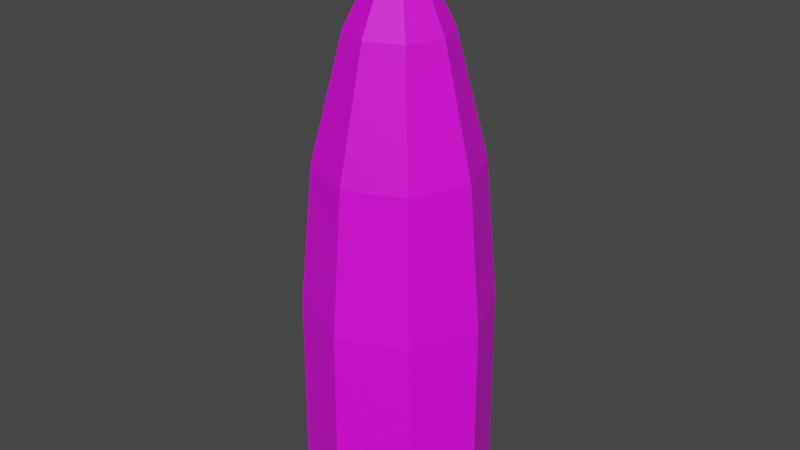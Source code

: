 # Source: BulletPart2.blend  (saved by Blender 3.5.10; exported with 4.5.12 LTS)
import bpy
from mathutils import Matrix  # noqa: F401  (used for matrix-valued properties, if any)

bpy.ops.wm.read_factory_settings(use_empty=True)
scene = bpy.context.scene
scene.name = 'Scene'

# ---- collections
col_collection = bpy.data.collections.new('Collection'); scene.collection.children.link(col_collection)

# ---- images (referenced by path relative to the original .blend; pixels are not part of the script)
import os
ASSET_DIR = os.environ.get("B2B_ASSET_DIR", "")  # directory of the original .blend (textures are referenced by path, not embedded)
HERE = os.path.dirname(os.path.abspath(__file__))  # packed textures are extracted next to this script under _unpacked/

def load_image(name, relpath, width, height, colorspace="sRGB"):
    """Load a texture the original file referenced (path relative to the .blend, or extracted next to this script)."""
    p = next((c for c in (os.path.join(HERE, relpath), os.path.join(ASSET_DIR, relpath)) if relpath and os.path.exists(c)), "")
    if p:
        img = bpy.data.images.load(p, check_existing=True)
        img.name = name
    else:  # same state as the original file: an image datablock whose file is absent (Cycles renders it pink)
        img = bpy.data.images.new(name, width, height)
        img.source = "FILE"
        img.filepath = "//" + (relpath or name)
    img.colorspace_settings.name = colorspace
    return img
img_dungeons_2_texture_01_a_png = load_image('Dungeons_2_Texture_01_A.png', 'Dungeons_2_Texture_01_A.png', 1024, 1024, 'sRGB')

# ---- materials (node trees are filled in below, after node groups)
mat_lambert4sg6_001 = bpy.data.materials.new('lambert4SG6.001')
mat_lambert4sg6_001.use_transparent_shadow = False
mat_lambert4sg6_001.diffuse_color = (1.0, 1.0, 1.0, 1.0)
mat_lambert4sg6_001.roughness = 0.5528

# ---- material node trees
mat_lambert4sg6_001.use_nodes = True; mat_lambert4sg6_001.node_tree.nodes.clear()
_N = mat_lambert4sg6_001.node_tree.nodes; _L = mat_lambert4sg6_001.node_tree.links
n0 = _N.new('ShaderNodeBsdfPrincipled'); n0.name = 'Principled BSDF'; n0.location = (10, 300)
n0.distribution = 'GGX'
n0.subsurface_method = 'RANDOM_WALK_SKIN'
n0.inputs[2].default_value = 0.5528
n0.inputs[3].default_value = 1.45
n0.inputs[27].default_value = (0.0, 0.0, 0.0, 1.0)
n0.inputs[28].default_value = 1.0
n1 = _N.new('ShaderNodeOutputMaterial'); n1.name = 'Material Output'; n1.location = (300, 300)
n2 = _N.new('ShaderNodeNormalMap'); n2.name = 'Normal Map'; n2.location = (-300, -300)
n2.label = 'Normal/Map'
n3 = _N.new('ShaderNodeTexImage'); n3.name = 'Image Texture.001'; n3.location = (-356, 96)
n3.image = img_dungeons_2_texture_01_a_png
_L.new(n0.outputs[0], n1.inputs[0])
_L.new(n2.outputs[0], n0.inputs[5])
_L.new(n3.outputs[0], n0.inputs[0])
n1.is_active_output = True

# ---- world
world_world = bpy.data.worlds.new('World'); scene.world = world_world
world_world.use_nodes = True; world_world.node_tree.nodes.clear()
_N = world_world.node_tree.nodes; _L = world_world.node_tree.links
n0 = _N.new('ShaderNodeOutputWorld'); n0.name = 'World Output'; n0.location = (300, 300)
n1 = _N.new('ShaderNodeBackground'); n1.name = 'Background'; n1.location = (10, 300)
n1.inputs[0].default_value = (0.05088, 0.05088, 0.05088, 1.0)
_L.new(n1.outputs[0], n0.inputs[0])
n0.is_active_output = True
world_world.color = (0.05088, 0.05088, 0.05088)
world_world.use_sun_shadow = False
world_world.sun_shadow_jitter_overblur = 0.0

# ---- meshes
me_mesh_002 = bpy.data.meshes.new('Mesh.002')
me_mesh_002.from_pydata([(1.281, 43.53, -1.392), (-0.1111, 43.53, -1.968), (-0.1111, 47.52, 0.0), (-1.503, 43.53, -1.392), (-2.079, 43.53, 0.0), (-1.503, 43.53, 1.392), (-0.1111, 43.53, 1.968), (1.281, 43.53, 1.392), (1.857, 43.53, 0.0), (2.529, 32.82, -2.64), (-0.1111, 32.82, -3.734), (-0.1111, 38.56, -3.209), (2.158, 38.56, -2.269), (-2.751, 32.82, -2.64), (-2.38, 38.56, -2.269), (-3.845, 32.82, 0.0), (-3.32, 38.56, 0.0), (-2.751, 32.82, 2.64), (-2.38, 38.56, 2.269), (-0.1111, 32.82, 3.734), (-0.1111, 38.56, 3.209), (2.529, 32.82, 2.64), (2.158, 38.56, 2.269), (3.623, 32.82, 0.0), (3.098, 38.56, 0.0), (-0.1111, 24.36, 3.771), (-2.777, 24.36, 2.666), (-3.882, 24.36, 0.0), (-2.777, 24.36, -2.666), (-0.1111, 24.36, -3.771), (2.555, 24.36, -2.666), (3.66, 24.36, 0.0), (2.555, 24.36, 2.666)], [], [(0, 1, 2), (1, 3, 2), (3, 4, 2), (4, 5, 2), (5, 6, 2), (6, 7, 2), (7, 8, 2), (8, 0, 2), (9, 10, 11, 12), (10, 13, 14, 11), (13, 15, 16, 14), (15, 17, 18, 16), (17, 19, 20, 18), (19, 21, 22, 20), (21, 23, 24, 22), (23, 9, 12, 24), (12, 11, 1, 0), (11, 14, 3, 1), (14, 16, 4, 3), (16, 18, 5, 4), (18, 20, 6, 5), (20, 22, 7, 6), (22, 24, 8, 7), (24, 12, 0, 8), (26, 25, 19, 17), (27, 26, 17, 15), (28, 27, 15, 13), (29, 28, 13, 10), (30, 29, 10, 9), (31, 30, 9, 23), (32, 31, 23, 21), (25, 32, 21, 19), (29, 30, 31, 32, 25, 26, 27, 28)])
me_mesh_002.polygons.foreach_set('use_smooth', [True] * 33)
_k = set([(0, 1), (0, 2), (0, 8), (0, 12), (1, 2), (1, 3), (1, 11), (2, 3), (2, 4), (2, 5), (2, 6), (2, 7), (2, 8), (3, 4), (3, 14), (4, 5), (4, 16), (5, 6), (5, 18), (6, 7), (6, 20), (7, 8), (7, 22), (8, 24), (9, 10), (9, 12), (9, 23), (9, 30), (10, 11), (10, 13), (10, 29), (11, 12), (11, 14), (12, 24), (13, 14), (13, 15), (13, 28), (14, 16), (15, 16), (15, 17), (15, 27), (16, 18), (17, 18), (17, 19), (17, 26), (18, 20), (19, 20), (19, 21), (19, 25), (20, 22), (21, 22), (21, 23), (21, 32), (22, 24), (23, 24), (23, 31), (25, 26), (25, 32), (26, 27), (27, 28), (28, 29), (29, 30), (30, 31), (31, 32)])
me_mesh_002.attributes.new('sharp_edge', 'BOOLEAN', 'EDGE').data.foreach_set('value', [ (min(e.vertices), max(e.vertices)) in _k for e in me_mesh_002.edges])
_uv = me_mesh_002.uv_layers.new(name='map1')
_uv.uv.foreach_set('vector', [0.2195, 0.4696, 0.2195, 0.4696, 0.2195, 0.4695, 0.2195, 0.4696, 0.2195, 0.4696, 0.2195, 0.4695, 0.2195, 0.4696, 0.2195, 0.4696, 0.2195, 0.4695, 0.2195, 0.4696, 0.2195, 0.4696, 0.2195, 0.4695, 0.2195, 0.4696, 0.2195, 0.4696, 0.2195, 0.4695, 0.2195, 0.4696, 0.2195, 0.4696, 0.2195, 0.4695, 0.2195, 0.4696, 0.2195, 0.4696, 0.2195, 0.4695, 0.2195, 0.4696, 0.2195, 0.4696, 0.2195, 0.4695, 0.2195, 0.4697, 0.2195, 0.4697, 0.2195, 0.4696, 0.2195, 0.4696, 0.2195, 0.4697, 0.2194, 0.4697, 0.2194, 0.4696, 0.2195, 0.4696, 0.2194, 0.4697, 0.2194, 0.4697, 0.2194, 0.4696, 0.2194, 0.4696, 0.2194, 0.4697, 0.2194, 0.4697, 0.2195, 0.4696, 0.2194, 0.4696, 0.2194, 0.4697, 0.2195, 0.4697, 0.2195, 0.4696, 0.2195, 0.4696, 0.2195, 0.4697, 0.2195, 0.4697, 0.2195, 0.4696, 0.2195, 0.4696, 0.2195, 0.4697, 0.2195, 0.4697, 0.2195, 0.4696, 0.2195, 0.4696, 0.2195, 0.4697, 0.2195, 0.4697, 0.2195, 0.4696, 0.2195, 0.4696, 0.2195, 0.4696, 0.2195, 0.4696, 0.2195, 0.4696, 0.2195, 0.4696, 0.2195, 0.4696, 0.2194, 0.4696, 0.2195, 0.4696, 0.2195, 0.4696, 0.2194, 0.4696, 0.2194, 0.4696, 0.2195, 0.4696, 0.2195, 0.4696, 0.2194, 0.4696, 0.2195, 0.4696, 0.2195, 0.4696, 0.2195, 0.4696, 0.2195, 0.4696, 0.2195, 0.4696, 0.2195, 0.4696, 0.2195, 0.4696, 0.2195, 0.4696, 0.2195, 0.4696, 0.2195, 0.4696, 0.2195, 0.4696, 0.2195, 0.4696, 0.2195, 0.4696, 0.2195, 0.4696, 0.2195, 0.4696, 0.2195, 0.4696, 0.2195, 0.4696, 0.2195, 0.4696, 0.2195, 0.4696, 0.2194, 0.4698, 0.2195, 0.4698, 0.2195, 0.4697, 0.2194, 0.4697, 0.2194, 0.4698, 0.2194, 0.4698, 0.2194, 0.4697, 0.2194, 0.4697, 0.2194, 0.4698, 0.2194, 0.4698, 0.2194, 0.4697, 0.2194, 0.4697, 0.2195, 0.4698, 0.2194, 0.4698, 0.2194, 0.4697, 0.2195, 0.4697, 0.2195, 0.4698, 0.2195, 0.4698, 0.2195, 0.4697, 0.2195, 0.4697, 0.2195, 0.4698, 0.2195, 0.4698, 0.2195, 0.4697, 0.2195, 0.4697, 0.2195, 0.4698, 0.2195, 0.4698, 0.2195, 0.4697, 0.2195, 0.4697, 0.2195, 0.4698, 0.2195, 0.4698, 0.2195, 0.4697, 0.2195, 0.4697, 0.2195, 0.4698, 0.2195, 0.4698, 0.2195, 0.4698, 0.2195, 0.4698, 0.2195, 0.4698, 0.2194, 0.4698, 0.2194, 0.4698, 0.2194, 0.4698])
me_mesh_002.materials.append(mat_lambert4sg6_001)
me_mesh_002.update()
me_mesh_002.normals_split_custom_set([tuple(v) for v in zip(*[iter([0.3483, 0.4144, -0.8408, 0.3483, 0.4144, -0.8408, 0.3483, 0.4144, -0.8408, -0.3483, 0.4144, -0.8408, -0.3483, 0.4144, -0.8408, -0.3483, 0.4144, -0.8408, -0.8408, 0.4144, -0.3483, -0.8408, 0.4144, -0.3483, -0.8408, 0.4144, -0.3483, -0.8408, 0.4144, 0.3483, -0.8408, 0.4144, 0.3483, -0.8408, 0.4144, 0.3483, -0.3483, 0.4144, 0.8408, -0.3483, 0.4144, 0.8408, -0.3483, 0.4144, 0.8408, 0.3483, 0.4144, 0.8408, 0.3483, 0.4144, 0.8408, 0.3483, 0.4144, 0.8408, 0.8408, 0.4144, 0.3483, 0.8408, 0.4144, 0.3483, 0.8408, 0.4144, 0.3483, 0.8408, 0.4144, -0.3483, 0.8408, 0.4144, -0.3483, 0.8408, 0.4144, -0.3483, 0.3813, 0.0841, -0.9206, 0.3813, 0.0841, -0.9206, 0.3813, 0.0841, -0.9206, 0.3813, 0.0841, -0.9206, -0.3813, 0.0841, -0.9206, -0.3813, 0.0841, -0.9206, -0.3813, 0.0841, -0.9206, -0.3813, 0.0841, -0.9206, -0.9206, 0.0841, -0.3813, -0.9206, 0.0841, -0.3813, -0.9206, 0.0841, -0.3813, -0.9206, 0.0841, -0.3813, -0.9206, 0.0841, 0.3813, -0.9206, 0.0841, 0.3813, -0.9206, 0.0841, 0.3813, -0.9206, 0.0841, 0.3813, -0.3813, 0.0841, 0.9206, -0.3813, 0.0841, 0.9206, -0.3813, 0.0841, 0.9206, -0.3813, 0.0841, 0.9206, 0.3813, 0.0841, 0.9206, 0.3813, 0.0841, 0.9206, 0.3813, 0.0841, 0.9206, 0.3813, 0.0841, 0.9206, 0.9206, 0.0841, 0.3813, 0.9206, 0.0841, 0.3813, 0.9206, 0.0841, 0.3813, 0.9206, 0.0841, 0.3813, 0.9206, 0.0841, -0.3813, 0.9206, 0.0841, -0.3813, 0.9206, 0.0841, -0.3813, 0.9206, 0.0841, -0.3813, 0.3729, 0.2249, -0.9002, 0.3729, 0.2249, -0.9002, 0.3729, 0.2249, -0.9002, 0.3729, 0.2249, -0.9002, -0.3729, 0.2249, -0.9002, -0.3729, 0.2249, -0.9002, -0.3729, 0.2249, -0.9002, -0.3729, 0.2249, -0.9002, -0.9002, 0.2249, -0.3729, -0.9002, 0.2249, -0.3729, -0.9002, 0.2249, -0.3729, -0.9002, 0.2249, -0.3729, -0.9002, 0.2249, 0.3729, -0.9002, 0.2249, 0.3729, -0.9002, 0.2249, 0.3729, -0.9002, 0.2249, 0.3729, -0.3729, 0.2249, 0.9002, -0.3729, 0.2249, 0.9002, -0.3729, 0.2249, 0.9002, -0.3729, 0.2249, 0.9002, 0.3729, 0.2249, 0.9002, 0.3729, 0.2249, 0.9002, 0.3729, 0.2249, 0.9002, 0.3729, 0.2249, 0.9002, 0.9002, 0.2249, 0.3729, 0.9002, 0.2249, 0.3729, 0.9002, 0.2249, 0.3729, 0.9002, 0.2249, 0.3729, 0.9002, 0.2249, -0.3729, 0.9002, 0.2249, -0.3729, 0.9002, 0.2249, -0.3729, 0.9002, 0.2249, -0.3729, -0.3827, 0.004023, 0.9239, -0.3827, 0.004023, 0.9239, -0.3827, 0.004023, 0.9239, -0.3827, 0.004023, 0.9239, -0.9239, 0.004023, 0.3827, -0.9239, 0.004023, 0.3827, -0.9239, 0.004023, 0.3827, -0.9239, 0.004023, 0.3827, -0.9239, 0.004023, -0.3827, -0.9239, 0.004023, -0.3827, -0.9239, 0.004023, -0.3827, -0.9239, 0.004023, -0.3827, -0.3827, 0.004023, -0.9239, -0.3827, 0.004023, -0.9239, -0.3827, 0.004023, -0.9239, -0.3827, 0.004023, -0.9239, 0.3827, 0.004023, -0.9239, 0.3827, 0.004023, -0.9239, 0.3827, 0.004023, -0.9239, 0.3827, 0.004023, -0.9239, 0.9239, 0.004023, -0.3827, 0.9239, 0.004023, -0.3827, 0.9239, 0.004023, -0.3827, 0.9239, 0.004023, -0.3827, 0.9239, 0.004023, 0.3827, 0.9239, 0.004023, 0.3827, 0.9239, 0.004023, 0.3827, 0.9239, 0.004023, 0.3827, 0.3827, 0.004023, 0.9239, 0.3827, 0.004023, 0.9239, 0.3827, 0.004023, 0.9239, 0.3827, 0.004023, 0.9239, 0.0, -1.0, 0.0, 0.0, -1.0, 0.0, 0.0, -1.0, 0.0, 0.0, -1.0, 0.0, 0.0, -1.0, 0.0, 0.0, -1.0, 0.0, 0.0, -1.0, 0.0, 0.0, -1.0, 0.0])] * 3)])

# ---- objects
ob_fx_ammo_01_001 = bpy.data.objects.new('FX_Ammo_01.001', me_mesh_002)

# ---- transforms, parenting, visibility, modifiers, constraints
ob_fx_ammo_01_001.location = (0.0, 0.0, -0.3322)
ob_fx_ammo_01_001.rotation_euler = (1.571, -0.0, 0.0)
ob_fx_ammo_01_001.scale = (0.01, 0.01, 0.01)
ob_fx_ammo_01_001.color = (0.8, 0.8, 0.8, 1.0)

# ---- collection membership
col_collection.objects.link(ob_fx_ammo_01_001)

# ---- scene / render settings (as saved in the file)
scene.frame_start = 1; scene.frame_end = 250; scene.frame_set(1)
scene.render.engine = 'BLENDER_EEVEE_NEXT'
scene.cycles.sampling_pattern = 'TABULATED_SOBOL'
scene.view_settings.view_transform = 'Filmic'
bpy.context.view_layer.update()

# ---- added for rendering (the .blend has no active camera and no usable light): camera, sun
cam_auto = bpy.data.cameras.new('AutoCamera')
cam_auto.lens = 50.0
cam_auto.sensor_width = 36.0
cam_auto.clip_end = 1000.0
ob_auto_camera = bpy.data.objects.new('AutoCamera', cam_auto)
scene.collection.objects.link(ob_auto_camera)
ob_auto_camera.location = (0.234796, -0.283088, 0.215978)
ob_auto_camera.rotation_euler = (1.09748, -7.21219e-08, 0.694738)
scene.camera = ob_auto_camera
light_auto_sun = bpy.data.lights.new('AutoSun', 'SUN')
light_auto_sun.energy = 3.0
light_auto_sun.angle = 0.0523599
ob_auto_sun = bpy.data.objects.new('AutoSun', light_auto_sun)
scene.collection.objects.link(ob_auto_sun)
ob_auto_sun.rotation_euler = (0.872665, 0.174533, 0.523599)
bpy.context.view_layer.update()
